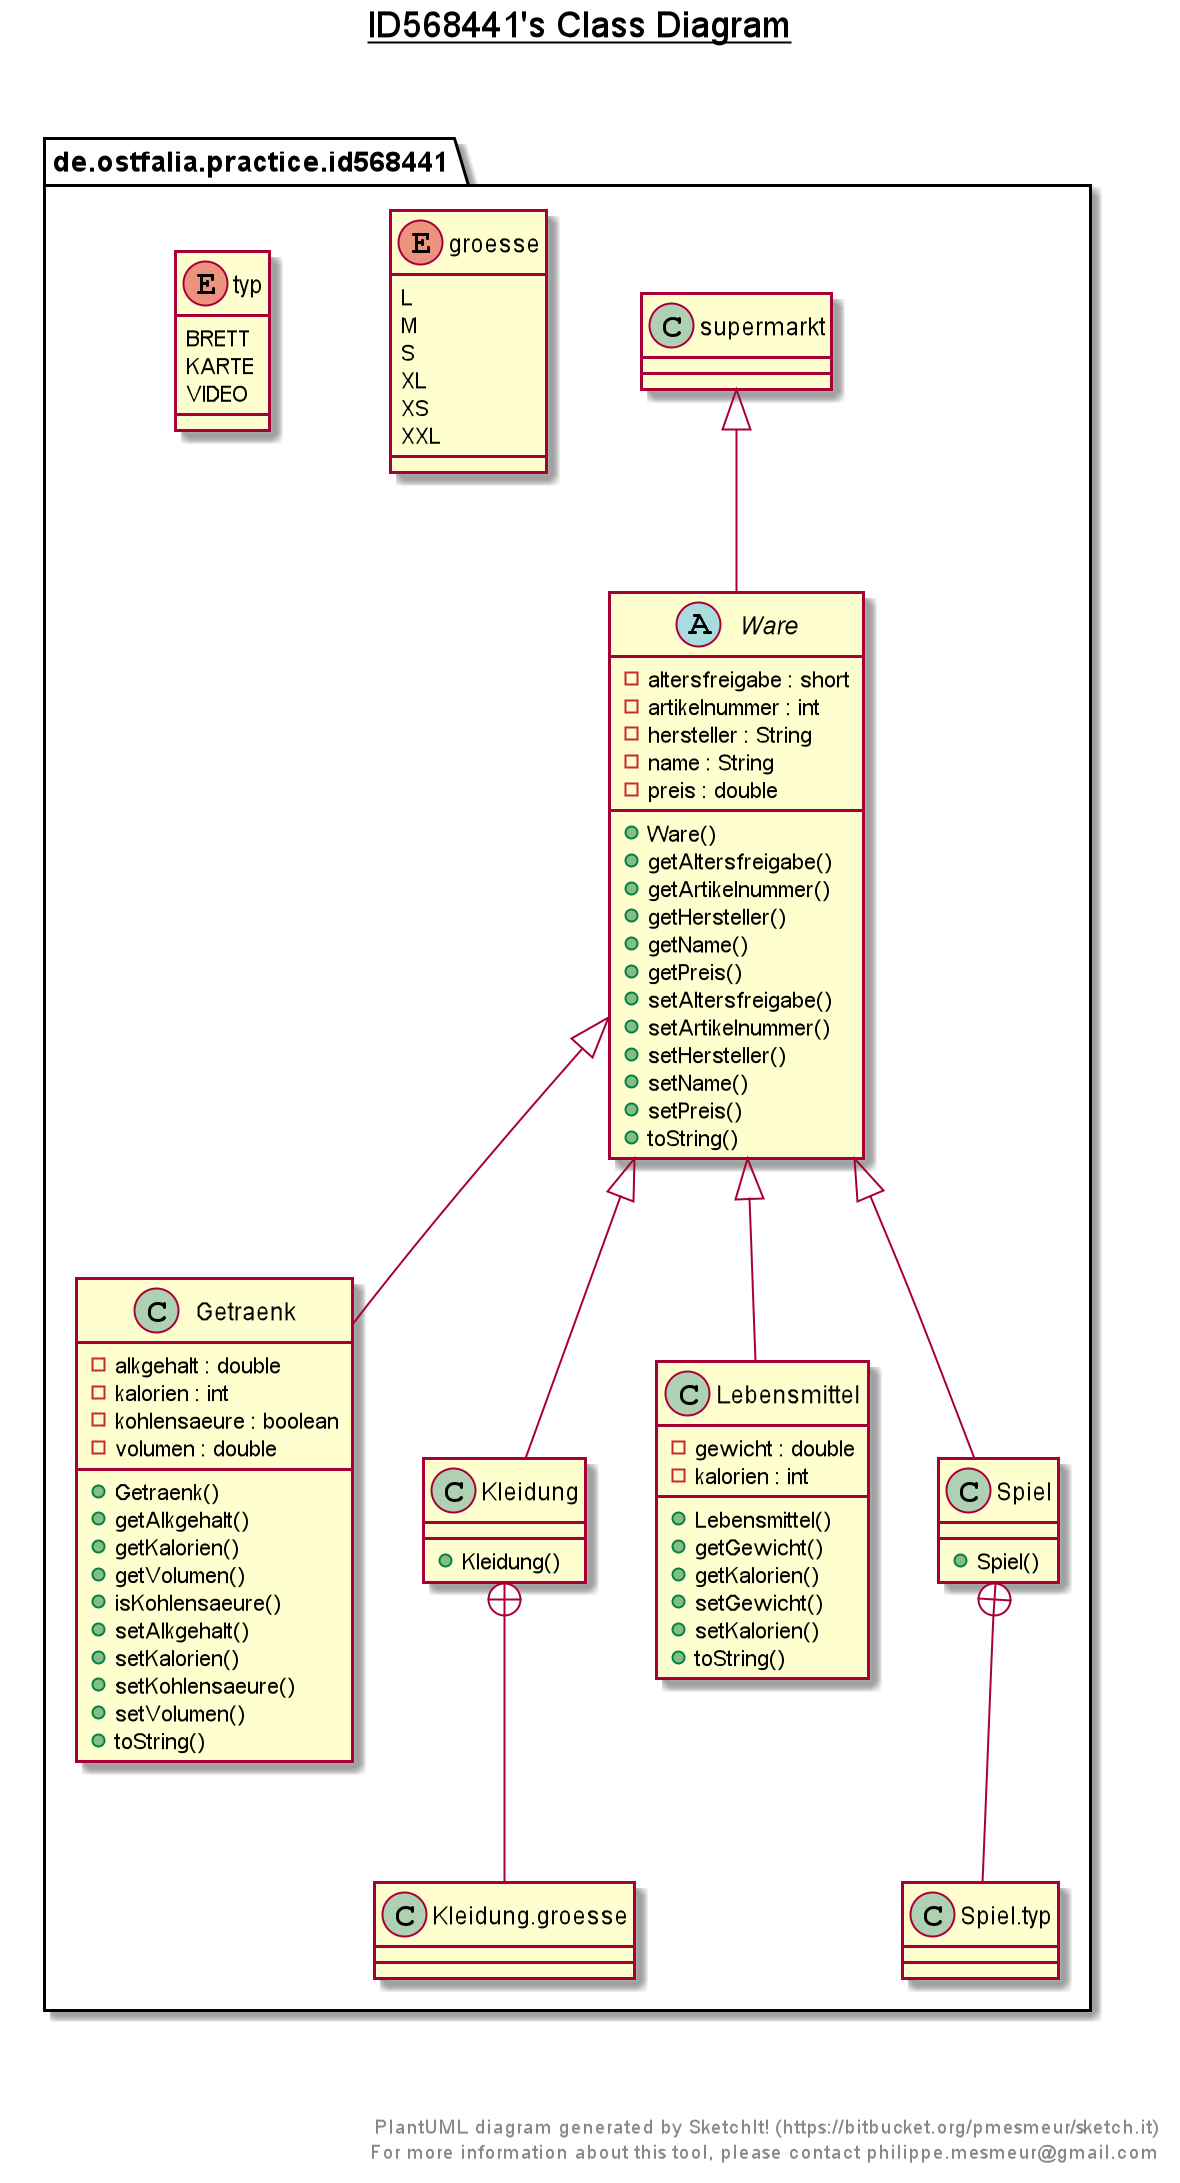

The diagram above was rendered by PlantUML. Its source (embedded in the PNG):
@startuml

title __ID568441's Class Diagram__\n

  namespace de.ostfalia.practice.id568441 {
    class de.ostfalia.practice.id568441.Getraenk {
        - alkgehalt : double
        - kalorien : int
        - kohlensaeure : boolean
        - volumen : double
        + Getraenk()
        + getAlkgehalt()
        + getKalorien()
        + getVolumen()
        + isKohlensaeure()
        + setAlkgehalt()
        + setKalorien()
        + setKohlensaeure()
        + setVolumen()
        + toString()
    }
  }
  

  namespace de.ostfalia.practice.id568441 {
    class de.ostfalia.practice.id568441.Kleidung {
        + Kleidung()
    }
  }
  

  namespace de.ostfalia.practice.id568441 {
    enum groesse {
      L
      M
      S
      XL
      XS
      XXL
    }
  }
  

  namespace de.ostfalia.practice.id568441 {
    class de.ostfalia.practice.id568441.Lebensmittel {
        - gewicht : double
        - kalorien : int
        + Lebensmittel()
        + getGewicht()
        + getKalorien()
        + setGewicht()
        + setKalorien()
        + toString()
    }
  }
  

  namespace de.ostfalia.practice.id568441 {
    class de.ostfalia.practice.id568441.Spiel {
        + Spiel()
    }
  }
  

  namespace de.ostfalia.practice.id568441 {
    enum typ {
      BRETT
      KARTE
      VIDEO
    }
  }
  

  namespace de.ostfalia.practice.id568441 {
    abstract class de.ostfalia.practice.id568441.Ware {
        - altersfreigabe : short
        - artikelnummer : int
        - hersteller : String
        - name : String
        - preis : double
        + Ware()
        + getAltersfreigabe()
        + getArtikelnummer()
        + getHersteller()
        + getName()
        + getPreis()
        + setAltersfreigabe()
        + setArtikelnummer()
        + setHersteller()
        + setName()
        + setPreis()
        + toString()
    }
  }
  

  namespace de.ostfalia.practice.id568441 {
    class de.ostfalia.practice.id568441.supermarkt {
    }
  }
  

  de.ostfalia.practice.id568441.Getraenk -up-|> de.ostfalia.practice.id568441.Ware
  de.ostfalia.practice.id568441.Kleidung -up-|> de.ostfalia.practice.id568441.Ware
  de.ostfalia.practice.id568441.Kleidung +-down- de.ostfalia.practice.id568441.Kleidung.groesse
  de.ostfalia.practice.id568441.Lebensmittel -up-|> de.ostfalia.practice.id568441.Ware
  de.ostfalia.practice.id568441.Spiel -up-|> de.ostfalia.practice.id568441.Ware
  de.ostfalia.practice.id568441.Spiel +-down- de.ostfalia.practice.id568441.Spiel.typ
  de.ostfalia.practice.id568441.Ware -up-|> de.ostfalia.practice.id568441.supermarkt


right footer


PlantUML diagram generated by SketchIt! (https://bitbucket.org/pmesmeur/sketch.it)
For more information about this tool, please contact philippe.mesmeur@gmail.com
endfooter

@enduml